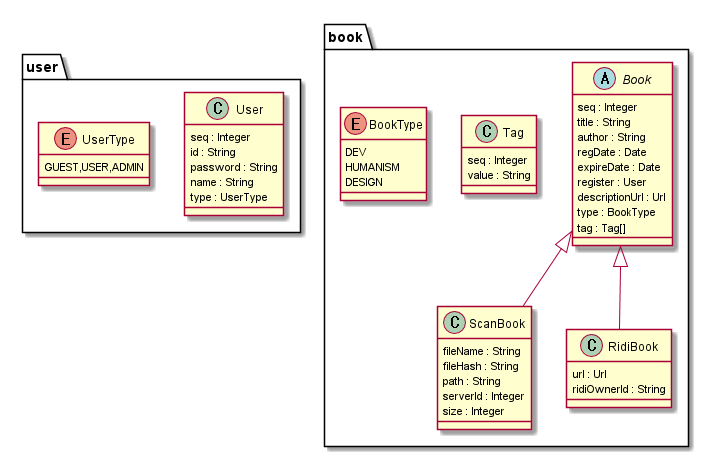

The diagram above was rendered by PlantUML. Its source (embedded in the PNG):
@startuml

package user{
class User {
    seq : Integer
    id : String
    password : String
    name : String
    type : UserType
}

enum UserType{
    GUEST,USER,ADMIN
}
}
package book {
abstract class Book{
    seq : Integer
    title : String
    author : String
    regDate : Date
    expireDate : Date
    register : User
    descriptionUrl : Url
    type : BookType
    tag : Tag[]
}

class Tag {
    seq : Integer
    value : String
}
Book <|-- ScanBook
Book <|-- RidiBook

class ScanBook{
    fileName : String
    fileHash : String
    path : String
    serverId : Integer
    size : Integer
}

class RidiBook{
    url : Url
    ridiOwnerId : String
}

enum BookType {
    DEV
    HUMANISM
    DESIGN
}
}

@enduml